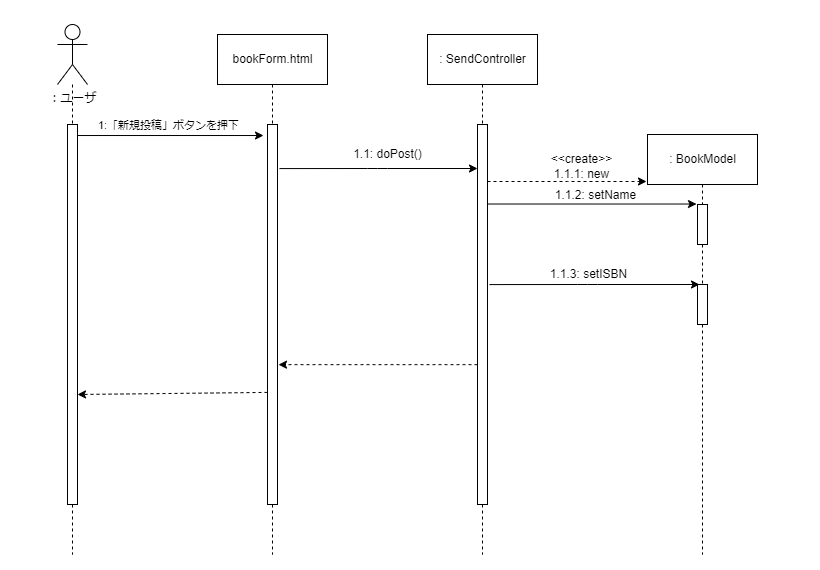

The diagram above was exported from draw.io. Its source (the exported page's mxGraphModel, read from the mxfile embedded in the PNG):
<mxGraphModel dx="618" dy="828" grid="0" gridSize="10" guides="1" tooltips="1" connect="1" arrows="1" fold="1" page="1" pageScale="1" pageWidth="1200" pageHeight="1920" background="#ffffff" math="0" shadow="0">
  <root>
    <mxCell id="0" />
    <mxCell id="1" parent="0" />
    <mxCell id="30" value="" style="rounded=0;whiteSpace=wrap;html=1;strokeColor=none;" vertex="1" parent="1">
      <mxGeometry x="43" y="96" width="120" height="60" as="geometry" />
    </mxCell>
    <mxCell id="2" value="" style="rounded=0;whiteSpace=wrap;html=1;strokeColor=none;" vertex="1" parent="1">
      <mxGeometry x="742" y="605" width="120" height="60" as="geometry" />
    </mxCell>
    <mxCell id="3" value="" style="edgeStyle=none;html=1;exitX=0.5;exitY=1;exitDx=0;exitDy=0;dashed=1;endArrow=none;endFill=0;entryX=0.5;entryY=0;entryDx=0;entryDy=0;entryPerimeter=0;" edge="1" parent="1" source="14" target="19">
      <mxGeometry relative="1" as="geometry">
        <mxPoint x="745" y="290" as="targetPoint" />
        <mxPoint x="745" y="300" as="sourcePoint" />
      </mxGeometry>
    </mxCell>
    <mxCell id="4" style="edgeStyle=none;html=1;exitX=0.5;exitY=1;exitDx=0;exitDy=0;dashed=1;endArrow=none;endFill=0;" edge="1" parent="1" source="8">
      <mxGeometry relative="1" as="geometry">
        <mxPoint x="315" y="650" as="targetPoint" />
      </mxGeometry>
    </mxCell>
    <mxCell id="5" style="edgeStyle=none;html=1;endArrow=none;endFill=0;dashed=1;" edge="1" parent="1" source="6">
      <mxGeometry relative="1" as="geometry">
        <mxPoint x="115" y="650" as="targetPoint" />
        <mxPoint x="115" y="210" as="sourcePoint" />
      </mxGeometry>
    </mxCell>
    <mxCell id="6" value="：ユーザ" style="shape=umlActor;verticalLabelPosition=bottom;verticalAlign=top;html=1;" vertex="1" parent="1">
      <mxGeometry x="100" y="120" width="30" height="60" as="geometry" />
    </mxCell>
    <mxCell id="7" value="" style="html=1;points=[];perimeter=orthogonalPerimeter;" vertex="1" parent="1">
      <mxGeometry x="110" y="220" width="10" height="380" as="geometry" />
    </mxCell>
    <mxCell id="8" value="bookForm.html" style="html=1;" vertex="1" parent="1">
      <mxGeometry x="260" y="130" width="110" height="50" as="geometry" />
    </mxCell>
    <mxCell id="9" value="" style="html=1;points=[];perimeter=orthogonalPerimeter;" vertex="1" parent="1">
      <mxGeometry x="310" y="220" width="10" height="380" as="geometry" />
    </mxCell>
    <mxCell id="10" style="edgeStyle=none;html=1;exitX=0.5;exitY=1;exitDx=0;exitDy=0;dashed=1;endArrow=none;endFill=0;" edge="1" parent="1" source="11">
      <mxGeometry relative="1" as="geometry">
        <mxPoint x="525" y="650" as="targetPoint" />
      </mxGeometry>
    </mxCell>
    <mxCell id="11" value=": SendController" style="html=1;" vertex="1" parent="1">
      <mxGeometry x="470" y="130" width="110" height="50" as="geometry" />
    </mxCell>
    <mxCell id="12" value="" style="html=1;points=[];perimeter=orthogonalPerimeter;" vertex="1" parent="1">
      <mxGeometry x="520" y="220" width="10" height="380" as="geometry" />
    </mxCell>
    <mxCell id="13" style="edgeStyle=none;html=1;exitX=0.5;exitY=1;exitDx=0;exitDy=0;dashed=1;endArrow=none;endFill=0;startArrow=none;" edge="1" parent="1" source="21">
      <mxGeometry relative="1" as="geometry">
        <mxPoint x="745" y="650" as="targetPoint" />
      </mxGeometry>
    </mxCell>
    <mxCell id="14" value=": BookModel" style="html=1;" vertex="1" parent="1">
      <mxGeometry x="690" y="230" width="110" height="50" as="geometry" />
    </mxCell>
    <mxCell id="15" value="" style="endArrow=classic;html=1;entryX=-0.4;entryY=0.029;entryDx=0;entryDy=0;entryPerimeter=0;labelPosition=center;verticalLabelPosition=top;align=center;verticalAlign=bottom;" edge="1" parent="1" source="7" target="9">
      <mxGeometry width="50" height="50" relative="1" as="geometry">
        <mxPoint x="170" y="290" as="sourcePoint" />
        <mxPoint x="220" y="240" as="targetPoint" />
      </mxGeometry>
    </mxCell>
    <mxCell id="16" value="1:「新規投稿」ボタンを押下" style="edgeLabel;html=1;align=center;verticalAlign=middle;resizable=0;points=[];" vertex="1" connectable="0" parent="15">
      <mxGeometry x="-0.2903" relative="1" as="geometry">
        <mxPoint x="24" y="-11" as="offset" />
      </mxGeometry>
    </mxCell>
    <mxCell id="17" value="" style="endArrow=classic;html=1;exitX=1.2;exitY=0.116;exitDx=0;exitDy=0;exitPerimeter=0;" edge="1" parent="1" source="9" target="12">
      <mxGeometry width="50" height="50" relative="1" as="geometry">
        <mxPoint x="340" y="320" as="sourcePoint" />
        <mxPoint x="390" y="270" as="targetPoint" />
        <Array as="points">
          <mxPoint x="420" y="264" />
        </Array>
      </mxGeometry>
    </mxCell>
    <mxCell id="18" value="1.1: doPost()" style="text;html=1;align=center;verticalAlign=middle;resizable=0;points=[];autosize=1;strokeColor=none;fillColor=none;" vertex="1" parent="1">
      <mxGeometry x="390" y="240" width="80" height="20" as="geometry" />
    </mxCell>
    <mxCell id="19" value="" style="html=1;points=[];perimeter=orthogonalPerimeter;" vertex="1" parent="1">
      <mxGeometry x="740" y="300" width="10" height="40" as="geometry" />
    </mxCell>
    <mxCell id="20" value="1.1.2: setName" style="text;html=1;align=center;verticalAlign=middle;resizable=0;points=[];autosize=1;strokeColor=none;fillColor=none;" vertex="1" parent="1">
      <mxGeometry x="592" y="282" width="91" height="18" as="geometry" />
    </mxCell>
    <mxCell id="21" value="" style="html=1;points=[];perimeter=orthogonalPerimeter;" vertex="1" parent="1">
      <mxGeometry x="740" y="380" width="10" height="40" as="geometry" />
    </mxCell>
    <mxCell id="22" value="" style="edgeStyle=none;html=1;exitX=0.5;exitY=1;exitDx=0;exitDy=0;dashed=1;endArrow=none;endFill=0;startArrow=none;" edge="1" parent="1" source="19" target="21">
      <mxGeometry relative="1" as="geometry">
        <mxPoint x="745" y="650" as="targetPoint" />
        <mxPoint x="745" y="380" as="sourcePoint" />
      </mxGeometry>
    </mxCell>
    <mxCell id="23" value="" style="endArrow=classic;html=1;exitX=1.2;exitY=0.116;exitDx=0;exitDy=0;exitPerimeter=0;entryX=0;entryY=0;entryDx=0;entryDy=0;entryPerimeter=0;" edge="1" parent="1">
      <mxGeometry width="50" height="50" relative="1" as="geometry">
        <mxPoint x="532" y="380.0799999999999" as="sourcePoint" />
        <mxPoint x="742" y="380" as="targetPoint" />
        <Array as="points">
          <mxPoint x="630" y="380" />
        </Array>
      </mxGeometry>
    </mxCell>
    <mxCell id="24" value="1.1.3: setISBN" style="text;html=1;align=center;verticalAlign=middle;resizable=0;points=[];autosize=1;strokeColor=none;fillColor=none;" vertex="1" parent="1">
      <mxGeometry x="587" y="361" width="87" height="18" as="geometry" />
    </mxCell>
    <mxCell id="25" value="" style="endArrow=classic;dashed=1;html=1;entryX=1.1;entryY=0.632;entryDx=0;entryDy=0;entryPerimeter=0;endFill=1;" edge="1" parent="1" source="12" target="9">
      <mxGeometry width="50" height="50" relative="1" as="geometry">
        <mxPoint x="460" y="410" as="sourcePoint" />
        <mxPoint x="530" y="420" as="targetPoint" />
      </mxGeometry>
    </mxCell>
    <mxCell id="26" value="" style="endArrow=classic;html=1;entryX=-0.1;entryY=-0.012;entryDx=0;entryDy=0;entryPerimeter=0;" edge="1" parent="1" source="12" target="19">
      <mxGeometry width="50" height="50" relative="1" as="geometry">
        <mxPoint x="605" y="350" as="sourcePoint" />
        <mxPoint x="655" y="300" as="targetPoint" />
      </mxGeometry>
    </mxCell>
    <mxCell id="29" value="" style="endArrow=classic;dashed=1;html=1;entryX=1.1;entryY=0.632;entryDx=0;entryDy=0;entryPerimeter=0;endFill=1;exitX=0;exitY=0.705;exitDx=0;exitDy=0;exitPerimeter=0;" edge="1" parent="1" source="9">
      <mxGeometry width="50" height="50" relative="1" as="geometry">
        <mxPoint x="319" y="490.00000000000006" as="sourcePoint" />
        <mxPoint x="120" y="490.00000000000006" as="targetPoint" />
      </mxGeometry>
    </mxCell>
    <mxCell id="31" value="" style="endArrow=classic;html=1;dashed=1;" edge="1" parent="1">
      <mxGeometry width="50" height="50" relative="1" as="geometry">
        <mxPoint x="530" y="277" as="sourcePoint" />
        <mxPoint x="689" y="277" as="targetPoint" />
        <Array as="points">
          <mxPoint x="620" y="277" />
        </Array>
      </mxGeometry>
    </mxCell>
    <mxCell id="32" value="&amp;lt;&amp;lt;create&amp;gt;&amp;gt;&lt;br&gt;1.1.1: new" style="text;html=1;align=center;verticalAlign=middle;resizable=0;points=[];autosize=1;strokeColor=none;fillColor=none;" vertex="1" parent="1">
      <mxGeometry x="584" y="247" width="80" height="30" as="geometry" />
    </mxCell>
  </root>
</mxGraphModel>